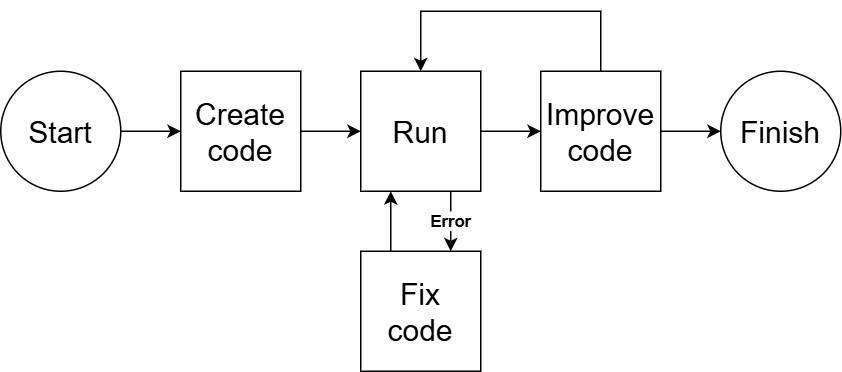

The diagram above was exported from draw.io. Its source (the exported page's mxGraphModel, read from the mxfile embedded in the PNG):
<mxGraphModel dx="794" dy="458" grid="1" gridSize="10" guides="1" tooltips="1" connect="1" arrows="1" fold="1" page="1" pageScale="1" pageWidth="850" pageHeight="1100" math="0" shadow="0">
  <root>
    <mxCell id="0" />
    <mxCell id="1" parent="0" />
    <mxCell id="aOjOx-T8ZnTtuVhiTQgC-7" value="" style="edgeStyle=orthogonalEdgeStyle;rounded=0;orthogonalLoop=1;jettySize=auto;html=1;" edge="1" parent="1" source="aOjOx-T8ZnTtuVhiTQgC-1" target="aOjOx-T8ZnTtuVhiTQgC-3">
      <mxGeometry relative="1" as="geometry" />
    </mxCell>
    <mxCell id="aOjOx-T8ZnTtuVhiTQgC-1" value="&lt;font style=&quot;font-size: 20px;&quot;&gt;Start&lt;/font&gt;" style="ellipse;whiteSpace=wrap;html=1;" vertex="1" parent="1">
      <mxGeometry x="80" y="120" width="80" height="80" as="geometry" />
    </mxCell>
    <mxCell id="aOjOx-T8ZnTtuVhiTQgC-2" value="&lt;font style=&quot;font-size: 20px;&quot;&gt;Finish&lt;/font&gt;" style="ellipse;whiteSpace=wrap;html=1;" vertex="1" parent="1">
      <mxGeometry x="560" y="120" width="80" height="80" as="geometry" />
    </mxCell>
    <mxCell id="aOjOx-T8ZnTtuVhiTQgC-8" value="" style="edgeStyle=orthogonalEdgeStyle;rounded=0;orthogonalLoop=1;jettySize=auto;html=1;" edge="1" parent="1" source="aOjOx-T8ZnTtuVhiTQgC-3" target="aOjOx-T8ZnTtuVhiTQgC-4">
      <mxGeometry relative="1" as="geometry" />
    </mxCell>
    <mxCell id="aOjOx-T8ZnTtuVhiTQgC-3" value="&lt;font style=&quot;font-size: 20px;&quot;&gt;Create code&lt;/font&gt;" style="whiteSpace=wrap;html=1;aspect=fixed;" vertex="1" parent="1">
      <mxGeometry x="200" y="120" width="80" height="80" as="geometry" />
    </mxCell>
    <mxCell id="aOjOx-T8ZnTtuVhiTQgC-9" value="" style="edgeStyle=orthogonalEdgeStyle;rounded=0;orthogonalLoop=1;jettySize=auto;html=1;" edge="1" parent="1" source="aOjOx-T8ZnTtuVhiTQgC-4" target="aOjOx-T8ZnTtuVhiTQgC-6">
      <mxGeometry relative="1" as="geometry">
        <Array as="points">
          <mxPoint x="420" y="160" />
          <mxPoint x="420" y="160" />
        </Array>
      </mxGeometry>
    </mxCell>
    <mxCell id="aOjOx-T8ZnTtuVhiTQgC-11" value="&lt;b&gt;Error&lt;/b&gt;" style="edgeStyle=orthogonalEdgeStyle;rounded=0;orthogonalLoop=1;jettySize=auto;html=1;" edge="1" parent="1" source="aOjOx-T8ZnTtuVhiTQgC-4" target="aOjOx-T8ZnTtuVhiTQgC-5">
      <mxGeometry relative="1" as="geometry">
        <Array as="points">
          <mxPoint x="380" y="220" />
          <mxPoint x="380" y="220" />
        </Array>
      </mxGeometry>
    </mxCell>
    <mxCell id="aOjOx-T8ZnTtuVhiTQgC-4" value="&lt;font style=&quot;font-size: 20px;&quot;&gt;Run&lt;/font&gt;" style="whiteSpace=wrap;html=1;aspect=fixed;" vertex="1" parent="1">
      <mxGeometry x="320" y="120" width="80" height="80" as="geometry" />
    </mxCell>
    <mxCell id="aOjOx-T8ZnTtuVhiTQgC-13" value="" style="edgeStyle=orthogonalEdgeStyle;rounded=0;orthogonalLoop=1;jettySize=auto;html=1;" edge="1" parent="1" source="aOjOx-T8ZnTtuVhiTQgC-5" target="aOjOx-T8ZnTtuVhiTQgC-4">
      <mxGeometry relative="1" as="geometry">
        <Array as="points">
          <mxPoint x="340" y="220" />
          <mxPoint x="340" y="220" />
        </Array>
      </mxGeometry>
    </mxCell>
    <mxCell id="aOjOx-T8ZnTtuVhiTQgC-5" value="&lt;font style=&quot;font-size: 20px;&quot;&gt;Fix&lt;/font&gt;&lt;div&gt;&lt;font style=&quot;font-size: 20px;&quot;&gt;code&lt;/font&gt;&lt;/div&gt;" style="whiteSpace=wrap;html=1;aspect=fixed;" vertex="1" parent="1">
      <mxGeometry x="320" y="240" width="80" height="80" as="geometry" />
    </mxCell>
    <mxCell id="aOjOx-T8ZnTtuVhiTQgC-10" value="" style="edgeStyle=orthogonalEdgeStyle;rounded=0;orthogonalLoop=1;jettySize=auto;html=1;" edge="1" parent="1" source="aOjOx-T8ZnTtuVhiTQgC-6" target="aOjOx-T8ZnTtuVhiTQgC-2">
      <mxGeometry relative="1" as="geometry" />
    </mxCell>
    <mxCell id="aOjOx-T8ZnTtuVhiTQgC-14" style="edgeStyle=orthogonalEdgeStyle;rounded=0;orthogonalLoop=1;jettySize=auto;html=1;exitX=0.5;exitY=0;exitDx=0;exitDy=0;entryX=0.5;entryY=0;entryDx=0;entryDy=0;" edge="1" parent="1" source="aOjOx-T8ZnTtuVhiTQgC-6" target="aOjOx-T8ZnTtuVhiTQgC-4">
      <mxGeometry relative="1" as="geometry">
        <Array as="points">
          <mxPoint x="480" y="80" />
          <mxPoint x="360" y="80" />
        </Array>
      </mxGeometry>
    </mxCell>
    <mxCell id="aOjOx-T8ZnTtuVhiTQgC-6" value="&lt;font style=&quot;font-size: 20px;&quot;&gt;Improve&lt;/font&gt;&lt;div&gt;&lt;span style=&quot;font-size: 20px;&quot;&gt;code&lt;/span&gt;&lt;/div&gt;" style="whiteSpace=wrap;html=1;aspect=fixed;" vertex="1" parent="1">
      <mxGeometry x="440" y="120" width="80" height="80" as="geometry" />
    </mxCell>
  </root>
</mxGraphModel>